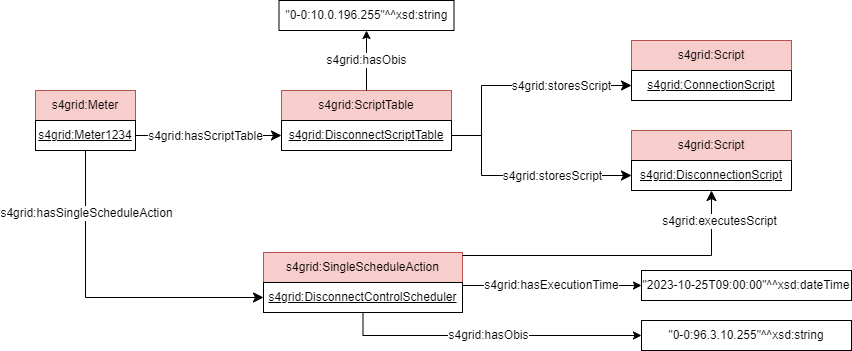

The diagram above was exported from draw.io. Its source (the exported page's mxGraphModel, read from the mxfile embedded in the PNG):
<mxGraphModel dx="1461" dy="713" grid="0" gridSize="10" guides="1" tooltips="1" connect="1" arrows="1" fold="1" page="0" pageScale="1" pageWidth="827" pageHeight="1169" math="0" shadow="0">
  <root>
    <mxCell id="0" />
    <mxCell id="1" parent="0" />
    <mxCell id="2" value="s4grid:Meter" style="rounded=0;whiteSpace=wrap;html=1;snapToPoint=1;points=[[0.1,0],[0.2,0],[0.3,0],[0.4,0],[0.5,0],[0.6,0],[0.7,0],[0.8,0],[0.9,0],[0,0.1],[0,0.3],[0,0.5],[0,0.7],[0,0.9],[0.1,1],[0.2,1],[0.3,1],[0.4,1],[0.5,1],[0.6,1],[0.7,1],[0.8,1],[0.9,1],[1,0.1],[1,0.3],[1,0.5],[1,0.7],[1,0.9]];fillColor=#f8cecc;strokeColor=#b85450;" vertex="1" parent="1">
      <mxGeometry x="64" y="280" width="100" height="30" as="geometry" />
    </mxCell>
    <mxCell id="3" value="&lt;u&gt;s4grid:Meter1234&lt;/u&gt;" style="rounded=0;whiteSpace=wrap;html=1;snapToPoint=1;points=[[0.1,0],[0.2,0],[0.3,0],[0.4,0],[0.5,0],[0.6,0],[0.7,0],[0.8,0],[0.9,0],[0,0.1],[0,0.3],[0,0.5],[0,0.7],[0,0.9],[0.1,1],[0.2,1],[0.3,1],[0.4,1],[0.5,1],[0.6,1],[0.7,1],[0.8,1],[0.9,1],[1,0.1],[1,0.3],[1,0.5],[1,0.7],[1,0.9]];" vertex="1" parent="1">
      <mxGeometry x="64" y="310" width="100" height="30" as="geometry" />
    </mxCell>
    <mxCell id="4" value="s4grid:ScriptTable" style="rounded=0;whiteSpace=wrap;html=1;snapToPoint=1;points=[[0.1,0],[0.2,0],[0.3,0],[0.4,0],[0.5,0],[0.6,0],[0.7,0],[0.8,0],[0.9,0],[0,0.1],[0,0.3],[0,0.5],[0,0.7],[0,0.9],[0.1,1],[0.2,1],[0.3,1],[0.4,1],[0.5,1],[0.6,1],[0.7,1],[0.8,1],[0.9,1],[1,0.1],[1,0.3],[1,0.5],[1,0.7],[1,0.9]];fillColor=#f8cecc;strokeColor=#b85450;" vertex="1" parent="1">
      <mxGeometry x="310" y="280" width="170" height="30" as="geometry" />
    </mxCell>
    <mxCell id="5" value="&lt;u&gt;s4grid:DisconnectScriptTable&lt;/u&gt;" style="rounded=0;whiteSpace=wrap;html=1;snapToPoint=1;points=[[0.1,0],[0.2,0],[0.3,0],[0.4,0],[0.5,0],[0.6,0],[0.7,0],[0.8,0],[0.9,0],[0,0.1],[0,0.3],[0,0.5],[0,0.7],[0,0.9],[0.1,1],[0.2,1],[0.3,1],[0.4,1],[0.5,1],[0.6,1],[0.7,1],[0.8,1],[0.9,1],[1,0.1],[1,0.3],[1,0.5],[1,0.7],[1,0.9]];" vertex="1" parent="1">
      <mxGeometry x="310" y="310" width="170" height="30" as="geometry" />
    </mxCell>
    <mxCell id="6" value="" style="endArrow=classic;html=1;exitX=1;exitY=0.5;exitDx=0;exitDy=0;entryX=0;entryY=0.5;entryDx=0;entryDy=0;endSize=8;arcSize=0;rounded=0;" edge="1" source="3" target="5" parent="1">
      <mxGeometry width="50" height="50" relative="1" as="geometry">
        <mxPoint x="325" y="100" as="sourcePoint" />
        <mxPoint x="325" y="160" as="targetPoint" />
      </mxGeometry>
    </mxCell>
    <mxCell id="7" value="&lt;div&gt;s4grid:hasScriptTable&lt;/div&gt;" style="text;html=1;align=center;verticalAlign=middle;resizable=0;points=[];labelBackgroundColor=#ffffff;" vertex="1" connectable="0" parent="6">
      <mxGeometry x="-0.1269" relative="1" as="geometry">
        <mxPoint x="5" as="offset" />
      </mxGeometry>
    </mxCell>
    <mxCell id="8" value="s4grid:Script" style="rounded=0;whiteSpace=wrap;html=1;snapToPoint=1;points=[[0.1,0],[0.2,0],[0.3,0],[0.4,0],[0.5,0],[0.6,0],[0.7,0],[0.8,0],[0.9,0],[0,0.1],[0,0.3],[0,0.5],[0,0.7],[0,0.9],[0.1,1],[0.2,1],[0.3,1],[0.4,1],[0.5,1],[0.6,1],[0.7,1],[0.8,1],[0.9,1],[1,0.1],[1,0.3],[1,0.5],[1,0.7],[1,0.9]];fillColor=#f8cecc;strokeColor=#b85450;" vertex="1" parent="1">
      <mxGeometry x="660" y="230" width="160" height="30" as="geometry" />
    </mxCell>
    <mxCell id="9" value="&lt;u&gt;s4grid:ConnectionScript&lt;/u&gt;" style="rounded=0;whiteSpace=wrap;html=1;snapToPoint=1;points=[[0.1,0],[0.2,0],[0.3,0],[0.4,0],[0.5,0],[0.6,0],[0.7,0],[0.8,0],[0.9,0],[0,0.1],[0,0.3],[0,0.5],[0,0.7],[0,0.9],[0.1,1],[0.2,1],[0.3,1],[0.4,1],[0.5,1],[0.6,1],[0.7,1],[0.8,1],[0.9,1],[1,0.1],[1,0.3],[1,0.5],[1,0.7],[1,0.9]];" vertex="1" parent="1">
      <mxGeometry x="660" y="260" width="160" height="30" as="geometry" />
    </mxCell>
    <mxCell id="10" value="s4grid:Script" style="rounded=0;whiteSpace=wrap;html=1;snapToPoint=1;points=[[0.1,0],[0.2,0],[0.3,0],[0.4,0],[0.5,0],[0.6,0],[0.7,0],[0.8,0],[0.9,0],[0,0.1],[0,0.3],[0,0.5],[0,0.7],[0,0.9],[0.1,1],[0.2,1],[0.3,1],[0.4,1],[0.5,1],[0.6,1],[0.7,1],[0.8,1],[0.9,1],[1,0.1],[1,0.3],[1,0.5],[1,0.7],[1,0.9]];fillColor=#f8cecc;strokeColor=#b85450;" vertex="1" parent="1">
      <mxGeometry x="660" y="320" width="160" height="30" as="geometry" />
    </mxCell>
    <mxCell id="11" value="&lt;u&gt;s4grid:DisconnectionScript&lt;/u&gt;" style="rounded=0;whiteSpace=wrap;html=1;snapToPoint=1;points=[[0.1,0],[0.2,0],[0.3,0],[0.4,0],[0.5,0],[0.6,0],[0.7,0],[0.8,0],[0.9,0],[0,0.1],[0,0.3],[0,0.5],[0,0.7],[0,0.9],[0.1,1],[0.2,1],[0.3,1],[0.4,1],[0.5,1],[0.6,1],[0.7,1],[0.8,1],[0.9,1],[1,0.1],[1,0.3],[1,0.5],[1,0.7],[1,0.9]];" vertex="1" parent="1">
      <mxGeometry x="660" y="350" width="160" height="30" as="geometry" />
    </mxCell>
    <mxCell id="12" value="" style="endArrow=classic;html=1;exitX=1;exitY=0.5;exitDx=0;exitDy=0;endSize=8;arcSize=0;rounded=0;entryX=0;entryY=0.5;entryDx=0;entryDy=0;edgeStyle=orthogonalEdgeStyle;" edge="1" source="5" target="9" parent="1">
      <mxGeometry width="50" height="50" relative="1" as="geometry">
        <mxPoint x="430" y="25" as="sourcePoint" />
        <mxPoint x="569" y="25" as="targetPoint" />
        <Array as="points">
          <mxPoint x="510" y="325" />
          <mxPoint x="510" y="275" />
        </Array>
      </mxGeometry>
    </mxCell>
    <mxCell id="13" value="s4grid:storesScript" style="text;html=1;align=center;verticalAlign=middle;resizable=0;points=[];labelBackgroundColor=#ffffff;" vertex="1" connectable="0" parent="12">
      <mxGeometry x="-0.1269" relative="1" as="geometry">
        <mxPoint x="59" as="offset" />
      </mxGeometry>
    </mxCell>
    <mxCell id="14" value="" style="endArrow=classic;html=1;exitX=1;exitY=0.5;exitDx=0;exitDy=0;endSize=8;arcSize=0;rounded=0;entryX=0;entryY=0.5;entryDx=0;entryDy=0;edgeStyle=orthogonalEdgeStyle;" edge="1" source="5" target="11" parent="1">
      <mxGeometry width="50" height="50" relative="1" as="geometry">
        <mxPoint x="440" y="35" as="sourcePoint" />
        <mxPoint x="579" y="35" as="targetPoint" />
        <Array as="points">
          <mxPoint x="510" y="325" />
          <mxPoint x="510" y="365" />
        </Array>
      </mxGeometry>
    </mxCell>
    <mxCell id="15" value="s4grid:storesScript" style="text;html=1;align=center;verticalAlign=middle;resizable=0;points=[];labelBackgroundColor=#ffffff;" vertex="1" connectable="0" parent="14">
      <mxGeometry x="-0.1269" relative="1" as="geometry">
        <mxPoint x="44" as="offset" />
      </mxGeometry>
    </mxCell>
    <mxCell id="16" value="&quot;0-0:10.0.196.255&quot;^^xsd:string" style="rounded=0;whiteSpace=wrap;html=1;snapToPoint=1;align=center;" vertex="1" parent="1">
      <mxGeometry x="307.5" y="190" width="175" height="30" as="geometry" />
    </mxCell>
    <mxCell id="17" value="s4grid:hasObis" style="rounded=0;orthogonalLoop=1;jettySize=auto;html=1;exitX=0.5;exitY=0;exitDx=0;exitDy=0;fontSize=12;entryX=0.5;entryY=1;entryDx=0;entryDy=0;" edge="1" source="4" target="16" parent="1">
      <mxGeometry relative="1" as="geometry">
        <mxPoint x="500" y="35" as="sourcePoint" />
        <mxPoint as="offset" />
      </mxGeometry>
    </mxCell>
    <mxCell id="18" value="s4grid:SingleScheduleAction" style="rounded=0;whiteSpace=wrap;html=1;snapToPoint=1;points=[[0.1,0],[0.2,0],[0.3,0],[0.4,0],[0.5,0],[0.6,0],[0.7,0],[0.8,0],[0.9,0],[0,0.1],[0,0.3],[0,0.5],[0,0.7],[0,0.9],[0.1,1],[0.2,1],[0.3,1],[0.4,1],[0.5,1],[0.6,1],[0.7,1],[0.8,1],[0.9,1],[1,0.1],[1,0.3],[1,0.5],[1,0.7],[1,0.9]];fillColor=#f8cecc;strokeColor=#b85450;" vertex="1" parent="1">
      <mxGeometry x="292" y="442" width="199" height="30" as="geometry" />
    </mxCell>
    <mxCell id="19" value="&lt;u&gt;s4grid:DisconnectControlScheduler&lt;/u&gt;" style="rounded=0;whiteSpace=wrap;html=1;snapToPoint=1;points=[[0.1,0],[0.2,0],[0.3,0],[0.4,0],[0.5,0],[0.6,0],[0.7,0],[0.8,0],[0.9,0],[0,0.1],[0,0.3],[0,0.5],[0,0.7],[0,0.9],[0.1,1],[0.2,1],[0.3,1],[0.4,1],[0.5,1],[0.6,1],[0.7,1],[0.8,1],[0.9,1],[1,0.1],[1,0.3],[1,0.5],[1,0.7],[1,0.9]];" vertex="1" parent="1">
      <mxGeometry x="292" y="472" width="199" height="30" as="geometry" />
    </mxCell>
    <mxCell id="20" value="" style="endArrow=classic;html=1;exitX=0.5;exitY=1;exitDx=0;exitDy=0;entryX=0;entryY=0.5;entryDx=0;entryDy=0;endSize=8;arcSize=0;rounded=0;edgeStyle=orthogonalEdgeStyle;" edge="1" source="3" target="19" parent="1">
      <mxGeometry width="50" height="50" relative="1" as="geometry">
        <mxPoint x="481" y="-71" as="sourcePoint" />
        <mxPoint x="720" y="10" as="targetPoint" />
      </mxGeometry>
    </mxCell>
    <mxCell id="21" value="&lt;div&gt;s4grid:hasSingleScheduleAction&lt;/div&gt;" style="text;html=1;align=center;verticalAlign=middle;resizable=0;points=[];labelBackgroundColor=#ffffff;" vertex="1" connectable="0" parent="20">
      <mxGeometry x="-0.1269" relative="1" as="geometry">
        <mxPoint y="-80" as="offset" />
      </mxGeometry>
    </mxCell>
    <mxCell id="22" value="" style="endArrow=classic;html=1;exitX=1;exitY=0.1;exitDx=0;exitDy=0;endSize=8;arcSize=0;rounded=0;entryX=0.5;entryY=1;entryDx=0;entryDy=0;edgeStyle=orthogonalEdgeStyle;" edge="1" source="18" target="11" parent="1">
      <mxGeometry width="50" height="50" relative="1" as="geometry">
        <mxPoint x="490" y="335" as="sourcePoint" />
        <mxPoint x="677" y="425" as="targetPoint" />
      </mxGeometry>
    </mxCell>
    <mxCell id="23" value="s4grid:executesScript" style="text;html=1;align=center;verticalAlign=middle;resizable=0;points=[];labelBackgroundColor=#ffffff;" vertex="1" connectable="0" parent="22">
      <mxGeometry x="-0.1269" relative="1" as="geometry">
        <mxPoint x="119" y="-35" as="offset" />
      </mxGeometry>
    </mxCell>
    <mxCell id="24" value="&quot;0-0:96.3.10.255&quot;^^xsd:string" style="rounded=0;whiteSpace=wrap;html=1;snapToPoint=1;align=center;" vertex="1" parent="1">
      <mxGeometry x="670" y="510" width="210" height="30" as="geometry" />
    </mxCell>
    <mxCell id="25" value="s4grid:hasObis" style="rounded=0;orthogonalLoop=1;jettySize=auto;html=1;exitX=0.5;exitY=1;exitDx=0;exitDy=0;fontSize=12;entryX=0;entryY=0.5;entryDx=0;entryDy=0;edgeStyle=orthogonalEdgeStyle;" edge="1" source="19" target="24" parent="1">
      <mxGeometry x="-0.0194" relative="1" as="geometry">
        <mxPoint x="389" y="662" as="sourcePoint" />
        <mxPoint as="offset" />
        <mxPoint x="391.5" y="551" as="targetPoint" />
      </mxGeometry>
    </mxCell>
    <mxCell id="26" value="&quot;2023-10-25T09:00:00&quot;^^xsd:dateTime" style="rounded=0;whiteSpace=wrap;html=1;snapToPoint=1;align=center;" vertex="1" parent="1">
      <mxGeometry x="670" y="460" width="210" height="30" as="geometry" />
    </mxCell>
    <mxCell id="27" value="s4grid:hasExecutionTime" style="rounded=0;orthogonalLoop=1;jettySize=auto;html=1;exitX=1;exitY=0.1;exitDx=0;exitDy=0;fontSize=12;entryX=0;entryY=0.5;entryDx=0;entryDy=0;" edge="1" source="19" target="26" parent="1">
      <mxGeometry x="-0.0056" relative="1" as="geometry">
        <mxPoint x="667.5" y="580" as="sourcePoint" />
        <mxPoint as="offset" />
      </mxGeometry>
    </mxCell>
  </root>
</mxGraphModel>